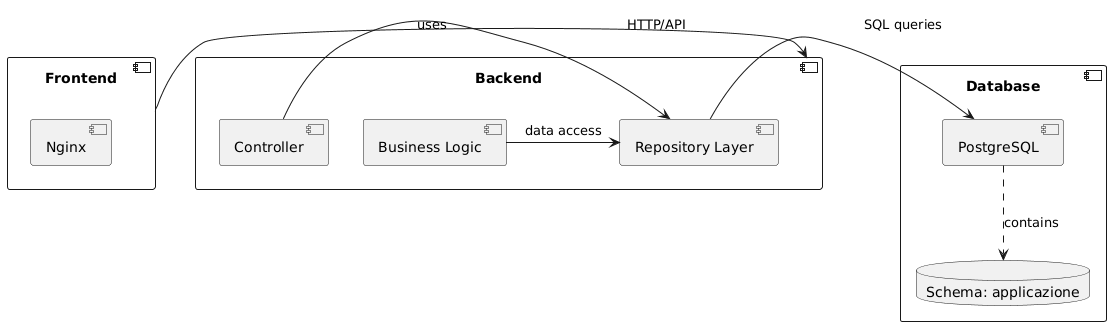

The diagram above was rendered by PlantUML. Its source (embedded in the PNG):
@startuml
component "Frontend" as FE {
  component "Nginx" as NGINX
}

component "Backend" as BE {
  component "Controller" as CTRL
  component "Repository Layer" as REPO
  component "Business Logic" as LOGIC
}

component "Database" as DB {
  component "PostgreSQL" as PSQL
  database "Schema: applicazione" as SCHEMA
}

FE -> BE : HTTP/API
CTRL -> REPO : uses
REPO -> PSQL : SQL queries
LOGIC -> REPO : data access

PSQL ..> SCHEMA : contains
@enduml